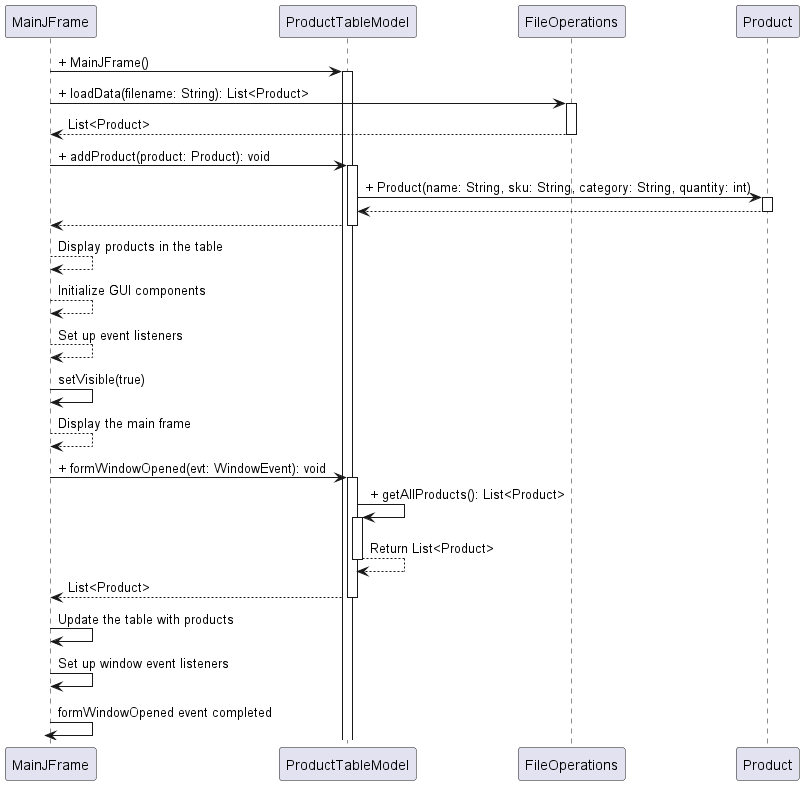

The diagram above was rendered by PlantUML. Its source (embedded in the PNG):
@startuml
!define RECTANGLE class

participant "MainJFrame" as MainJFrame
participant "ProductTableModel" as ProductTableModel
participant "FileOperations" as FileOperations
participant "Product" as Product

MainJFrame -> ProductTableModel: + MainJFrame()
activate ProductTableModel

MainJFrame -> FileOperations: + loadData(filename: String): List<Product>
activate FileOperations
FileOperations --> MainJFrame: List<Product>
deactivate FileOperations

MainJFrame -> ProductTableModel: + addProduct(product: Product): void
activate ProductTableModel
ProductTableModel -> Product: + Product(name: String, sku: String, category: String, quantity: int)
activate Product
Product --> ProductTableModel:
deactivate Product

ProductTableModel --> MainJFrame:
deactivate ProductTableModel

MainJFrame --> MainJFrame: Display products in the table
MainJFrame --> MainJFrame: Initialize GUI components
MainJFrame --> MainJFrame: Set up event listeners

MainJFrame -> MainJFrame: setVisible(true)

MainJFrame --> MainJFrame: Display the main frame

MainJFrame -> ProductTableModel: + formWindowOpened(evt: WindowEvent): void
activate ProductTableModel
ProductTableModel -> ProductTableModel: + getAllProducts(): List<Product>
activate ProductTableModel
ProductTableModel --> ProductTableModel: Return List<Product>
deactivate ProductTableModel
ProductTableModel --> MainJFrame: List<Product>
deactivate ProductTableModel

MainJFrame -> MainJFrame: Update the table with products
MainJFrame -> MainJFrame: Set up window event listeners

MainJFrame -> MainJFrame: formWindowOpened event completed
deactivate MainJFrame

@enduml